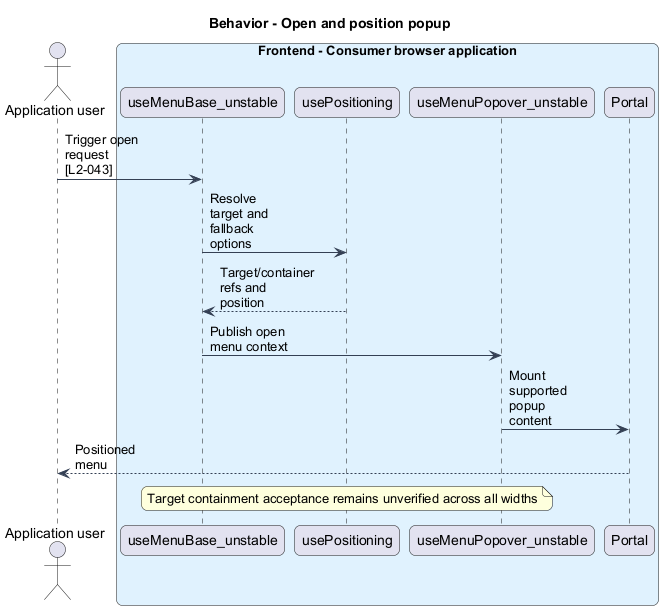

The diagram above was rendered by PlantUML. Its source (embedded in the PNG):
@startuml
skinparam backgroundColor #FFFFFF
skinparam shadowing false
skinparam roundcorner 12
skinparam defaultFontName Arial
skinparam ArrowColor #344054
skinparam rectangle {
 BorderColor #344054
 FontColor #101828
}
skinparam package {
 BorderColor #667085
 FontColor #101828
 BackgroundColor #F9FAFB
}
skinparam maxMessageSize 80
title Behavior - Open and position popup
actor "Application user" as actor
box "Frontend - Consumer browser application" #E0F2FE
participant "useMenuBase_unstable" as menu
participant "usePositioning" as position
participant "useMenuPopover_unstable" as popover
participant "Portal" as portal
end box
actor -> menu : Trigger open request [L2-043]
menu -> position : Resolve target and fallback options
position --> menu : Target/container refs and position
menu -> popover : Publish open menu context
popover -> portal : Mount supported popup content
portal --> actor : Positioned menu
note over position : Target containment acceptance remains unverified across all widths
@enduml